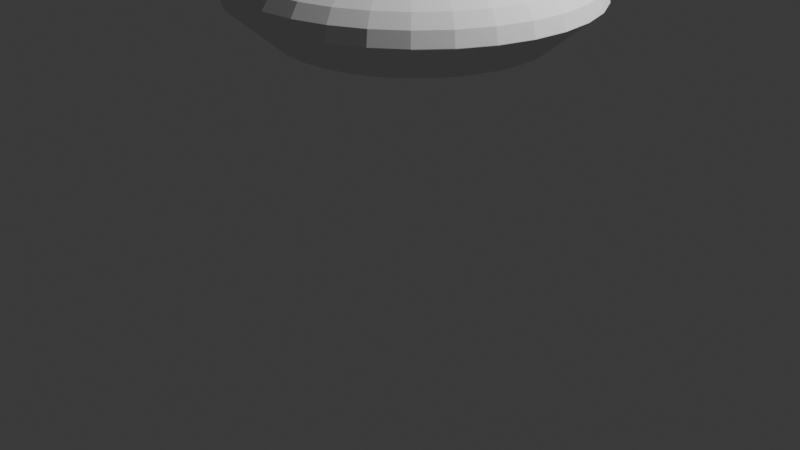 # Source: Round_Bevel_Base.blend  (saved by Blender 4.1.23; exported with 4.5.12 LTS)
import bpy
from mathutils import Matrix  # noqa: F401  (used for matrix-valued properties, if any)

bpy.ops.wm.read_factory_settings(use_empty=True)
scene = bpy.context.scene
scene.name = 'Scene'

# ---- collections
col_collection = bpy.data.collections.new('Collection'); scene.collection.children.link(col_collection)

# ---- world
world_world = bpy.data.worlds.new('World'); scene.world = world_world
world_world.use_nodes = True; world_world.node_tree.nodes.clear()
_N = world_world.node_tree.nodes; _L = world_world.node_tree.links
n0 = _N.new('ShaderNodeOutputWorld'); n0.name = 'World Output'; n0.location = (300, 300)
n1 = _N.new('ShaderNodeBackground'); n1.name = 'Background'; n1.location = (10, 300)
n1.inputs[0].default_value = (0.05088, 0.05088, 0.05088, 1.0)
_L.new(n1.outputs[0], n0.inputs[0])
n0.is_active_output = True
world_world.color = (0.05088, 0.05088, 0.05088)
world_world.use_sun_shadow = False
world_world.sun_shadow_jitter_overblur = 0.0

# ---- cameras
cam_camera = bpy.data.cameras.new('Camera')
cam_camera.clip_end = 100.0
cam_camera.ortho_scale = 7.314

# ---- lights
light_light = bpy.data.lights.new('Light', 'POINT')
light_light.transmission_factor = 0.0
light_light.energy = 1000.0
light_light.shadow_soft_size = 0.1
light_light.shadow_maximum_resolution = 0.006
light_light.use_absolute_resolution = True

# ---- meshes
me_cylinder = bpy.data.meshes.new('Cylinder')
me_cylinder.from_pydata([(1.863e-09, 0.7564, 0.25), (0.0, 1.0, 0.007568), (1.164e-09, 0.8496, 0.2315), (4.657e-10, 0.9286, 0.179), (2.328e-10, 0.9815, 0.1003), (0.1476, 0.7419, 0.25), (0.1951, 0.9808, 0.007568), (0.1658, 0.8333, 0.2315), (0.1812, 0.9108, 0.179), (0.1915, 0.9626, 0.1003), (0.2895, 0.6988, 0.25), (0.3827, 0.9239, 0.007568), (0.3251, 0.7849, 0.2315), (0.3554, 0.858, 0.179), (0.3756, 0.9067, 0.1003), (0.4202, 0.6289, 0.25), (0.5556, 0.8315, 0.007568), (0.472, 0.7064, 0.2315), (0.5159, 0.7721, 0.179), (0.5453, 0.8161, 0.1003), (0.5349, 0.5349, 0.25), (0.7071, 0.7071, 0.007568), (0.6008, 0.6008, 0.2315), (0.6567, 0.6567, 0.179), (0.694, 0.694, 0.1003), (0.6289, 0.4202, 0.25), (0.8315, 0.5556, 0.007568), (0.7064, 0.472, 0.2315), (0.7721, 0.5159, 0.179), (0.8161, 0.5453, 0.1003), (0.6988, 0.2895, 0.25), (0.9239, 0.3827, 0.007568), (0.7849, 0.3251, 0.2315), (0.858, 0.3554, 0.179), (0.9067, 0.3756, 0.1003), (0.7419, 0.1476, 0.25), (0.9808, 0.1951, 0.007568), (0.8333, 0.1658, 0.2315), (0.9108, 0.1812, 0.179), (0.9626, 0.1915, 0.1003), (0.7564, -1.863e-09, 0.25), (1.0, 0.0, 0.007568), (0.8496, -1.164e-09, 0.2315), (0.9286, -4.657e-10, 0.179), (0.9815, -2.328e-10, 0.1003), (0.7419, -0.1476, 0.25), (0.9808, -0.1951, 0.007568), (0.8333, -0.1658, 0.2315), (0.9108, -0.1812, 0.179), (0.9626, -0.1915, 0.1003), (0.6988, -0.2895, 0.25), (0.9239, -0.3827, 0.007568), (0.7849, -0.3251, 0.2315), (0.858, -0.3554, 0.179), (0.9067, -0.3756, 0.1003), (0.6289, -0.4202, 0.25), (0.8315, -0.5556, 0.007568), (0.7064, -0.472, 0.2315), (0.7721, -0.5159, 0.179), (0.8161, -0.5453, 0.1003), (0.5349, -0.5349, 0.25), (0.7071, -0.7071, 0.007568), (0.6008, -0.6008, 0.2315), (0.6567, -0.6567, 0.179), (0.694, -0.694, 0.1003), (0.4202, -0.6289, 0.25), (0.5556, -0.8315, 0.007568), (0.472, -0.7064, 0.2315), (0.5159, -0.7721, 0.179), (0.5453, -0.8161, 0.1003), (0.2895, -0.6988, 0.25), (0.3827, -0.9239, 0.007568), (0.3251, -0.7849, 0.2315), (0.3554, -0.858, 0.179), (0.3756, -0.9067, 0.1003), (0.1476, -0.7419, 0.25), (0.1951, -0.9808, 0.007568), (0.1658, -0.8333, 0.2315), (0.1812, -0.9108, 0.179), (0.1915, -0.9626, 0.1003), (-1.863e-09, -0.7564, 0.25), (0.0, -1.0, 0.007568), (-1.164e-09, -0.8496, 0.2315), (-4.657e-10, -0.9286, 0.179), (-2.328e-10, -0.9815, 0.1003), (-0.1476, -0.7419, 0.25), (-0.1951, -0.9808, 0.007568), (-0.1658, -0.8333, 0.2315), (-0.1812, -0.9108, 0.179), (-0.1915, -0.9626, 0.1003), (-0.2895, -0.6988, 0.25), (-0.3827, -0.9239, 0.007568), (-0.3251, -0.7849, 0.2315), (-0.3554, -0.858, 0.179), (-0.3756, -0.9067, 0.1003), (-0.4202, -0.6289, 0.25), (-0.5556, -0.8315, 0.007568), (-0.472, -0.7064, 0.2315), (-0.5159, -0.7721, 0.179), (-0.5453, -0.8161, 0.1003), (-0.5349, -0.5349, 0.25), (-0.7071, -0.7071, 0.007568), (-0.6008, -0.6008, 0.2315), (-0.6567, -0.6567, 0.179), (-0.694, -0.694, 0.1003), (-0.6289, -0.4202, 0.25), (-0.8315, -0.5556, 0.007568), (-0.7064, -0.472, 0.2315), (-0.7721, -0.5159, 0.179), (-0.8161, -0.5453, 0.1003), (-0.6988, -0.2895, 0.25), (-0.9239, -0.3827, 0.007568), (-0.7849, -0.3251, 0.2315), (-0.858, -0.3554, 0.179), (-0.9067, -0.3756, 0.1003), (-0.7419, -0.1476, 0.25), (-0.9808, -0.1951, 0.007568), (-0.8333, -0.1658, 0.2315), (-0.9108, -0.1812, 0.179), (-0.9626, -0.1915, 0.1003), (-0.7564, 1.863e-09, 0.25), (-1.0, 0.0, 0.007568), (-0.8496, 1.164e-09, 0.2315), (-0.9286, 4.657e-10, 0.179), (-0.9815, 2.328e-10, 0.1003), (-0.7419, 0.1476, 0.25), (-0.9808, 0.1951, 0.007568), (-0.8333, 0.1658, 0.2315), (-0.9108, 0.1812, 0.179), (-0.9626, 0.1915, 0.1003), (-0.6988, 0.2895, 0.25), (-0.9239, 0.3827, 0.007568), (-0.7849, 0.3251, 0.2315), (-0.858, 0.3554, 0.179), (-0.9067, 0.3756, 0.1003), (-0.6289, 0.4202, 0.25), (-0.8315, 0.5556, 0.007568), (-0.7064, 0.472, 0.2315), (-0.7721, 0.5159, 0.179), (-0.8161, 0.5453, 0.1003), (-0.5349, 0.5349, 0.25), (-0.7071, 0.7071, 0.007568), (-0.6008, 0.6008, 0.2315), (-0.6567, 0.6567, 0.179), (-0.694, 0.694, 0.1003), (-0.4202, 0.6289, 0.25), (-0.5556, 0.8315, 0.007568), (-0.472, 0.7064, 0.2315), (-0.5159, 0.7721, 0.179), (-0.5453, 0.8161, 0.1003), (-0.2895, 0.6988, 0.25), (-0.3827, 0.9239, 0.007568), (-0.3251, 0.7849, 0.2315), (-0.3554, 0.858, 0.179), (-0.3756, 0.9067, 0.1003), (-0.1476, 0.7419, 0.25), (-0.1951, 0.9808, 0.007568), (-0.1658, 0.8333, 0.2315), (-0.1812, 0.9108, 0.179), (-0.1915, 0.9626, 0.1003), (0.0, 0.7446, -0.25), (0.0, 1.0, 0.004144), (0.1951, 0.9808, 0.004144), (0.1453, 0.7303, -0.25), (0.3827, 0.9239, 0.004144), (0.285, 0.6879, -0.25), (0.5556, 0.8315, 0.004144), (0.4137, 0.6191, -0.25), (0.7071, 0.7071, 0.004144), (0.5265, 0.5265, -0.25), (0.8315, 0.5556, 0.004144), (0.6191, 0.4137, -0.25), (0.9239, 0.3827, 0.004144), (0.6879, 0.285, -0.25), (0.9808, 0.1951, 0.004144), (0.7303, 0.1453, -0.25), (1.0, 0.0, 0.004144), (0.7446, 0.0, -0.25), (0.9808, -0.1951, 0.004144), (0.7303, -0.1453, -0.25), (0.9239, -0.3827, 0.004144), (0.6879, -0.285, -0.25), (0.8315, -0.5556, 0.004144), (0.6191, -0.4137, -0.25), (0.7071, -0.7071, 0.004144), (0.5265, -0.5265, -0.25), (0.5556, -0.8315, 0.004144), (0.4137, -0.6191, -0.25), (0.3827, -0.9239, 0.004144), (0.285, -0.6879, -0.25), (0.1951, -0.9808, 0.004144), (0.1453, -0.7303, -0.25), (0.0, -1.0, 0.004144), (0.0, -0.7446, -0.25), (-0.1951, -0.9808, 0.004144), (-0.1453, -0.7303, -0.25), (-0.3827, -0.9239, 0.004144), (-0.285, -0.6879, -0.25), (-0.5556, -0.8315, 0.004144), (-0.4137, -0.6191, -0.25), (-0.7071, -0.7071, 0.004144), (-0.5265, -0.5265, -0.25), (-0.8315, -0.5556, 0.004144), (-0.6191, -0.4137, -0.25), (-0.9239, -0.3827, 0.004144), (-0.6879, -0.285, -0.25), (-0.9808, -0.1951, 0.004144), (-0.7303, -0.1453, -0.25), (-1.0, 0.0, 0.004144), (-0.7446, 0.0, -0.25), (-0.9808, 0.1951, 0.004144), (-0.7303, 0.1453, -0.25), (-0.9239, 0.3827, 0.004144), (-0.6879, 0.285, -0.25), (-0.8315, 0.5556, 0.004144), (-0.6191, 0.4137, -0.25), (-0.7071, 0.7071, 0.004144), (-0.5265, 0.5265, -0.25), (-0.5556, 0.8315, 0.004144), (-0.4137, 0.6191, -0.25), (-0.3827, 0.9239, 0.004144), (-0.285, 0.6879, -0.25), (-0.1951, 0.9808, 0.004144), (-0.1453, 0.7303, -0.25)], [], [(161, 1, 6, 162), (166, 16, 21, 168), (168, 21, 26, 170), (170, 26, 31, 172), (172, 31, 36, 174), (174, 36, 41, 176), (176, 41, 46, 178), (178, 46, 51, 180), (180, 51, 56, 182), (182, 56, 61, 184), (184, 61, 66, 186), (186, 66, 71, 188), (188, 71, 76, 190), (190, 76, 81, 192), (192, 81, 86, 194), (194, 86, 91, 196), (196, 91, 96, 198), (198, 96, 101, 200), (200, 101, 106, 202), (202, 106, 111, 204), (204, 111, 116, 206), (206, 116, 121, 208), (208, 121, 126, 210), (210, 126, 131, 212), (212, 131, 136, 214), (214, 136, 141, 216), (216, 141, 146, 218), (218, 146, 151, 220), (220, 151, 156, 222), (162, 6, 11, 164), (164, 11, 16, 166), (222, 156, 1, 161), (6, 1, 4, 9), (9, 4, 3, 8), (8, 3, 2, 7), (7, 2, 0, 5), (11, 6, 9, 14), (14, 9, 8, 13), (13, 8, 7, 12), (12, 7, 5, 10), (16, 11, 14, 19), (19, 14, 13, 18), (18, 13, 12, 17), (17, 12, 10, 15), (21, 16, 19, 24), (24, 19, 18, 23), (23, 18, 17, 22), (22, 17, 15, 20), (26, 21, 24, 29), (29, 24, 23, 28), (28, 23, 22, 27), (27, 22, 20, 25), (31, 26, 29, 34), (34, 29, 28, 33), (33, 28, 27, 32), (32, 27, 25, 30), (36, 31, 34, 39), (39, 34, 33, 38), (38, 33, 32, 37), (37, 32, 30, 35), (41, 36, 39, 44), (44, 39, 38, 43), (43, 38, 37, 42), (42, 37, 35, 40), (46, 41, 44, 49), (49, 44, 43, 48), (48, 43, 42, 47), (47, 42, 40, 45), (51, 46, 49, 54), (54, 49, 48, 53), (53, 48, 47, 52), (52, 47, 45, 50), (56, 51, 54, 59), (59, 54, 53, 58), (58, 53, 52, 57), (57, 52, 50, 55), (61, 56, 59, 64), (64, 59, 58, 63), (63, 58, 57, 62), (62, 57, 55, 60), (66, 61, 64, 69), (69, 64, 63, 68), (68, 63, 62, 67), (67, 62, 60, 65), (71, 66, 69, 74), (74, 69, 68, 73), (73, 68, 67, 72), (72, 67, 65, 70), (76, 71, 74, 79), (79, 74, 73, 78), (78, 73, 72, 77), (77, 72, 70, 75), (81, 76, 79, 84), (84, 79, 78, 83), (83, 78, 77, 82), (82, 77, 75, 80), (86, 81, 84, 89), (89, 84, 83, 88), (88, 83, 82, 87), (87, 82, 80, 85), (91, 86, 89, 94), (94, 89, 88, 93), (93, 88, 87, 92), (92, 87, 85, 90), (96, 91, 94, 99), (99, 94, 93, 98), (98, 93, 92, 97), (97, 92, 90, 95), (101, 96, 99, 104), (104, 99, 98, 103), (103, 98, 97, 102), (102, 97, 95, 100), (106, 101, 104, 109), (109, 104, 103, 108), (108, 103, 102, 107), (107, 102, 100, 105), (111, 106, 109, 114), (114, 109, 108, 113), (113, 108, 107, 112), (112, 107, 105, 110), (116, 111, 114, 119), (119, 114, 113, 118), (118, 113, 112, 117), (117, 112, 110, 115), (121, 116, 119, 124), (124, 119, 118, 123), (123, 118, 117, 122), (122, 117, 115, 120), (126, 121, 124, 129), (129, 124, 123, 128), (128, 123, 122, 127), (127, 122, 120, 125), (131, 126, 129, 134), (134, 129, 128, 133), (133, 128, 127, 132), (132, 127, 125, 130), (136, 131, 134, 139), (139, 134, 133, 138), (138, 133, 132, 137), (137, 132, 130, 135), (141, 136, 139, 144), (144, 139, 138, 143), (143, 138, 137, 142), (142, 137, 135, 140), (146, 141, 144, 149), (149, 144, 143, 148), (148, 143, 142, 147), (147, 142, 140, 145), (151, 146, 149, 154), (154, 149, 148, 153), (153, 148, 147, 152), (152, 147, 145, 150), (156, 151, 154, 159), (159, 154, 153, 158), (158, 153, 152, 157), (157, 152, 150, 155), (1, 156, 159, 4), (4, 159, 158, 3), (3, 158, 157, 2), (2, 157, 155, 0), (5, 0, 155, 150, 145, 140, 135, 130, 125, 120, 115, 110, 105, 100, 95, 90, 85, 80, 75, 70, 65, 60, 55, 50, 45, 40, 35, 30, 25, 20, 15, 10), (161, 162, 163, 160), (162, 164, 165, 163), (164, 166, 167, 165), (166, 168, 169, 167), (168, 170, 171, 169), (170, 172, 173, 171), (172, 174, 175, 173), (174, 176, 177, 175), (176, 178, 179, 177), (178, 180, 181, 179), (180, 182, 183, 181), (182, 184, 185, 183), (184, 186, 187, 185), (186, 188, 189, 187), (188, 190, 191, 189), (190, 192, 193, 191), (192, 194, 195, 193), (194, 196, 197, 195), (196, 198, 199, 197), (198, 200, 201, 199), (200, 202, 203, 201), (202, 204, 205, 203), (204, 206, 207, 205), (206, 208, 209, 207), (208, 210, 211, 209), (210, 212, 213, 211), (212, 214, 215, 213), (214, 216, 217, 215), (216, 218, 219, 217), (218, 220, 221, 219), (220, 222, 223, 221), (222, 161, 160, 223), (160, 163, 165, 167, 169, 171, 173, 175, 177, 179, 181, 183, 185, 187, 189, 191, 193, 195, 197, 199, 201, 203, 205, 207, 209, 211, 213, 215, 217, 219, 221, 223)])
_uv = me_cylinder.uv_layers.new(name='UVMap')
_uv.uv.foreach_set('vector', [1.0, 0.7541, 1.0, 0.7576, 0.9688, 0.7576, 0.9688, 0.7541, 0.9062, 0.7541, 0.9062, 0.7576, 0.875, 0.7576, 0.875, 0.7541, 0.875, 0.7541, 0.875, 0.7576, 0.8438, 0.7576, 0.8438, 0.7541, 0.8438, 0.7541, 0.8438, 0.7576, 0.8125, 0.7576, 0.8125, 0.7541, 0.8125, 0.7541, 0.8125, 0.7576, 0.7812, 0.7576, 0.7812, 0.7541, 0.7812, 0.7541, 0.7812, 0.7576, 0.75, 0.7576, 0.75, 0.7541, 0.75, 0.7541, 0.75, 0.7576, 0.7188, 0.7576, 0.7188, 0.7541, 0.7188, 0.7541, 0.7188, 0.7576, 0.6875, 0.7576, 0.6875, 0.7541, 0.6875, 0.7541, 0.6875, 0.7576, 0.6562, 0.7576, 0.6562, 0.7541, 0.6562, 0.7541, 0.6562, 0.7576, 0.625, 0.7576, 0.625, 0.7541, 0.625, 0.7541, 0.625, 0.7576, 0.5938, 0.7576, 0.5938, 0.7541, 0.5938, 0.7541, 0.5938, 0.7576, 0.5625, 0.7576, 0.5625, 0.7541, 0.5625, 0.7541, 0.5625, 0.7576, 0.5312, 0.7576, 0.5312, 0.7541, 0.5312, 0.7541, 0.5312, 0.7576, 0.5, 0.7576, 0.5, 0.7541, 0.5, 0.7541, 0.5, 0.7576, 0.4688, 0.7576, 0.4688, 0.7541, 0.4688, 0.7541, 0.4688, 0.7576, 0.4375, 0.7576, 0.4375, 0.7541, 0.4375, 0.7541, 0.4375, 0.7576, 0.4062, 0.7576, 0.4062, 0.7541, 0.4062, 0.7541, 0.4062, 0.7576, 0.375, 0.7576, 0.375, 0.7541, 0.375, 0.7541, 0.375, 0.7576, 0.3438, 0.7576, 0.3438, 0.7541, 0.3438, 0.7541, 0.3438, 0.7576, 0.3125, 0.7576, 0.3125, 0.7541, 0.3125, 0.7541, 0.3125, 0.7576, 0.2812, 0.7576, 0.2812, 0.7541, 0.2812, 0.7541, 0.2812, 0.7576, 0.25, 0.7576, 0.25, 0.7541, 0.25, 0.7541, 0.25, 0.7576, 0.2188, 0.7576, 0.2188, 0.7541, 0.2188, 0.7541, 0.2188, 0.7576, 0.1875, 0.7576, 0.1875, 0.7541, 0.1875, 0.7541, 0.1875, 0.7576, 0.1562, 0.7576, 0.1562, 0.7541, 0.1562, 0.7541, 0.1562, 0.7576, 0.125, 0.7576, 0.125, 0.7541, 0.125, 0.7541, 0.125, 0.7576, 0.09375, 0.7576, 0.09375, 0.7541, 0.09375, 0.7541, 0.09375, 0.7576, 0.0625, 0.7576, 0.0625, 0.7541, 0.0625, 0.7541, 0.0625, 0.7576, 0.03125, 0.7576, 0.03125, 0.7541, 0.9688, 0.7541, 0.9688, 0.7576, 0.9375, 0.7576, 0.9375, 0.7541, 0.9375, 0.7541, 0.9375, 0.7576, 0.9062, 0.7576, 0.9062, 0.7541, 0.03125, 0.7541, 0.03125, 0.7576, 0.0, 0.7576, 0.0, 0.7541, 0.9688, 0.7576, 1.0, 0.7576, 0.9997, 0.8503, 0.969, 0.8503, 0.969, 0.8503, 0.9997, 0.8503, 0.9989, 1.0, 0.9699, 1.0, 0.2952, 0.4856, 0.2517, 0.4898, 0.25, 0.4539, 0.2898, 0.45, 0.2898, 0.45, 0.25, 0.4539, 0.25, 0.4315, 0.2854, 0.428, 0.9375, 0.7576, 0.9688, 0.7576, 0.9685, 0.8503, 0.9378, 0.8503, 0.9378, 0.8503, 0.9685, 0.8503, 0.9676, 1.0, 0.9386, 1.0, 0.3402, 0.4722, 0.2984, 0.4849, 0.2898, 0.45, 0.328, 0.4384, 0.328, 0.4384, 0.2898, 0.45, 0.2854, 0.428, 0.3195, 0.4177, 0.9062, 0.7576, 0.9375, 0.7576, 0.9372, 0.8503, 0.9065, 0.8503, 0.9065, 0.8503, 0.9372, 0.8503, 0.9364, 1.0, 0.9074, 1.0, 0.3819, 0.4503, 0.3433, 0.4709, 0.328, 0.4384, 0.3633, 0.4195, 0.3633, 0.4195, 0.328, 0.4384, 0.3195, 0.4177, 0.3509, 0.4009, 0.875, 0.7576, 0.9062, 0.7576, 0.906, 0.8503, 0.8753, 0.8503, 0.8753, 0.8503, 0.906, 0.8503, 0.9051, 1.0, 0.8761, 1.0, 0.4184, 0.4208, 0.3846, 0.4485, 0.3633, 0.4195, 0.3942, 0.3942, 0.3942, 0.3942, 0.3633, 0.4195, 0.3509, 0.4009, 0.3784, 0.3784, 0.8438, 0.7576, 0.875, 0.7576, 0.8747, 0.8503, 0.844, 0.8503, 0.844, 0.8503, 0.8747, 0.8503, 0.8739, 1.0, 0.8449, 1.0, 0.4485, 0.3846, 0.4208, 0.4184, 0.3942, 0.3942, 0.4195, 0.3633, 0.4195, 0.3633, 0.3942, 0.3942, 0.3784, 0.3784, 0.4009, 0.3509, 0.8125, 0.7576, 0.8438, 0.7576, 0.8435, 0.8503, 0.8128, 0.8503, 0.8128, 0.8503, 0.8435, 0.8503, 0.8426, 1.0, 0.8136, 1.0, 0.4709, 0.3433, 0.4503, 0.3819, 0.4195, 0.3633, 0.4384, 0.328, 0.4384, 0.328, 0.4195, 0.3633, 0.4009, 0.3509, 0.4177, 0.3195, 0.7812, 0.7576, 0.8125, 0.7576, 0.8122, 0.8503, 0.7815, 0.8503, 0.7815, 0.8503, 0.8122, 0.8503, 0.8114, 1.0, 0.7824, 1.0, 0.4849, 0.2984, 0.4722, 0.3402, 0.4384, 0.328, 0.45, 0.2898, 0.45, 0.2898, 0.4384, 0.328, 0.4177, 0.3195, 0.428, 0.2854, 0.75, 0.7576, 0.7812, 0.7576, 0.781, 0.8503, 0.7503, 0.8503, 0.7503, 0.8503, 0.781, 0.8503, 0.7801, 1.0, 0.7511, 1.0, 0.4898, 0.2517, 0.4856, 0.2952, 0.45, 0.2898, 0.4539, 0.25, 0.4539, 0.25, 0.45, 0.2898, 0.428, 0.2854, 0.4315, 0.25, 0.7188, 0.7576, 0.75, 0.7576, 0.7497, 0.8503, 0.719, 0.8503, 0.719, 0.8503, 0.7497, 0.8503, 0.7489, 1.0, 0.7199, 1.0, 0.4856, 0.2048, 0.4898, 0.2483, 0.4539, 0.25, 0.45, 0.2102, 0.45, 0.2102, 0.4539, 0.25, 0.4315, 0.25, 0.428, 0.2146, 0.6875, 0.7576, 0.7188, 0.7576, 0.7185, 0.8503, 0.6878, 0.8503, 0.6878, 0.8503, 0.7185, 0.8503, 0.7176, 1.0, 0.6886, 1.0, 0.4722, 0.1598, 0.4849, 0.2016, 0.45, 0.2102, 0.4384, 0.172, 0.4384, 0.172, 0.45, 0.2102, 0.428, 0.2146, 0.4177, 0.1805, 0.6562, 0.7576, 0.6875, 0.7576, 0.6872, 0.8503, 0.6565, 0.8503, 0.6565, 0.8503, 0.6872, 0.8503, 0.6864, 1.0, 0.6574, 1.0, 0.4503, 0.1181, 0.4709, 0.1567, 0.4384, 0.172, 0.4195, 0.1367, 0.4195, 0.1367, 0.4384, 0.172, 0.4177, 0.1805, 0.4009, 0.1491, 0.625, 0.7576, 0.6562, 0.7576, 0.656, 0.8503, 0.6253, 0.8503, 0.6253, 0.8503, 0.656, 0.8503, 0.6551, 1.0, 0.6261, 1.0, 0.4208, 0.08159, 0.4485, 0.1154, 0.4195, 0.1367, 0.3942, 0.1058, 0.3942, 0.1058, 0.4195, 0.1367, 0.4009, 0.1491, 0.3784, 0.1216, 0.5938, 0.7576, 0.625, 0.7576, 0.6247, 0.8503, 0.594, 0.8503, 0.594, 0.8503, 0.6247, 0.8503, 0.6239, 1.0, 0.5949, 1.0, 0.3846, 0.05151, 0.4184, 0.07923, 0.3942, 0.1058, 0.3633, 0.08046, 0.3633, 0.08046, 0.3942, 0.1058, 0.3784, 0.1216, 0.3509, 0.09906, 0.5625, 0.7576, 0.5938, 0.7576, 0.5935, 0.8503, 0.5628, 0.8503, 0.5628, 0.8503, 0.5935, 0.8503, 0.5926, 1.0, 0.5636, 1.0, 0.3433, 0.02906, 0.3819, 0.04966, 0.3633, 0.08046, 0.328, 0.06161, 0.328, 0.06161, 0.3633, 0.08046, 0.3509, 0.09906, 0.3195, 0.08228, 0.5312, 0.7576, 0.5625, 0.7576, 0.5622, 0.8503, 0.5315, 0.8503, 0.5315, 0.8503, 0.5622, 0.8503, 0.5614, 1.0, 0.5324, 1.0, 0.2984, 0.0151, 0.3402, 0.02778, 0.328, 0.06161, 0.2898, 0.05001, 0.2898, 0.05001, 0.328, 0.06161, 0.3195, 0.08228, 0.2854, 0.07195, 0.5, 0.7576, 0.5312, 0.7576, 0.531, 0.8503, 0.5003, 0.8503, 0.5003, 0.8503, 0.531, 0.8503, 0.5301, 1.0, 0.5011, 1.0, 0.2517, 0.01016, 0.2952, 0.01445, 0.2898, 0.05001, 0.25, 0.04609, 0.25, 0.04609, 0.2898, 0.05001, 0.2854, 0.07195, 0.25, 0.06847, 0.4688, 0.7576, 0.5, 0.7576, 0.4997, 0.8503, 0.469, 0.8503, 0.469, 0.8503, 0.4997, 0.8503, 0.4989, 1.0, 0.4699, 1.0, 0.2048, 0.01445, 0.2483, 0.01016, 0.25, 0.04609, 0.2102, 0.05001, 0.2102, 0.05001, 0.25, 0.04609, 0.25, 0.06847, 0.2146, 0.07195, 0.4375, 0.7576, 0.4688, 0.7576, 0.4685, 0.8503, 0.4378, 0.8503, 0.4378, 0.8503, 0.4685, 0.8503, 0.4676, 1.0, 0.4386, 1.0, 0.1598, 0.02778, 0.2016, 0.0151, 0.2102, 0.05001, 0.172, 0.06161, 0.172, 0.06161, 0.2102, 0.05001, 0.2146, 0.07195, 0.1805, 0.08228, 0.4062, 0.7576, 0.4375, 0.7576, 0.4372, 0.8503, 0.4065, 0.8503, 0.4065, 0.8503, 0.4372, 0.8503, 0.4364, 1.0, 0.4074, 1.0, 0.1181, 0.04966, 0.1567, 0.02906, 0.172, 0.06161, 0.1367, 0.08046, 0.1367, 0.08046, 0.172, 0.06161, 0.1805, 0.08228, 0.1491, 0.09906, 0.375, 0.7576, 0.4062, 0.7576, 0.406, 0.8503, 0.3753, 0.8503, 0.3753, 0.8503, 0.406, 0.8503, 0.4051, 1.0, 0.3761, 1.0, 0.08159, 0.07923, 0.1154, 0.05151, 0.1367, 0.08046, 0.1058, 0.1058, 0.1058, 0.1058, 0.1367, 0.08046, 0.1491, 0.09906, 0.1216, 0.1216, 0.3438, 0.7576, 0.375, 0.7576, 0.3747, 0.8503, 0.344, 0.8503, 0.344, 0.8503, 0.3747, 0.8503, 0.3739, 1.0, 0.3449, 1.0, 0.05151, 0.1154, 0.07923, 0.08159, 0.1058, 0.1058, 0.08046, 0.1367, 0.08046, 0.1367, 0.1058, 0.1058, 0.1216, 0.1216, 0.09906, 0.1491, 0.3125, 0.7576, 0.3438, 0.7576, 0.3435, 0.8503, 0.3128, 0.8503, 0.3128, 0.8503, 0.3435, 0.8503, 0.3426, 1.0, 0.3136, 1.0, 0.02906, 0.1567, 0.04966, 0.1181, 0.08046, 0.1367, 0.06161, 0.172, 0.06161, 0.172, 0.08046, 0.1367, 0.09906, 0.1491, 0.08228, 0.1805, 0.2812, 0.7576, 0.3125, 0.7576, 0.3122, 0.8503, 0.2815, 0.8503, 0.2815, 0.8503, 0.3122, 0.8503, 0.3114, 1.0, 0.2824, 1.0, 0.0151, 0.2016, 0.02778, 0.1598, 0.06161, 0.172, 0.05001, 0.2102, 0.05001, 0.2102, 0.06161, 0.172, 0.08228, 0.1805, 0.07195, 0.2146, 0.25, 0.7576, 0.2812, 0.7576, 0.281, 0.8503, 0.2503, 0.8503, 0.2503, 0.8503, 0.281, 0.8503, 0.2801, 1.0, 0.2511, 1.0, 0.01016, 0.2483, 0.01445, 0.2048, 0.05001, 0.2102, 0.04609, 0.25, 0.04609, 0.25, 0.05001, 0.2102, 0.07195, 0.2146, 0.06847, 0.25, 0.2188, 0.7576, 0.25, 0.7576, 0.2497, 0.8503, 0.219, 0.8503, 0.219, 0.8503, 0.2497, 0.8503, 0.2489, 1.0, 0.2199, 1.0, 0.01445, 0.2952, 0.01016, 0.2517, 0.04609, 0.25, 0.05001, 0.2898, 0.05001, 0.2898, 0.04609, 0.25, 0.06847, 0.25, 0.07195, 0.2854, 0.1875, 0.7576, 0.2188, 0.7576, 0.2185, 0.8503, 0.1878, 0.8503, 0.1878, 0.8503, 0.2185, 0.8503, 0.2176, 1.0, 0.1886, 1.0, 0.02778, 0.3402, 0.0151, 0.2984, 0.05001, 0.2898, 0.06161, 0.328, 0.06161, 0.328, 0.05001, 0.2898, 0.07195, 0.2854, 0.08228, 0.3195, 0.1562, 0.7576, 0.1875, 0.7576, 0.1872, 0.8503, 0.1565, 0.8503, 0.1565, 0.8503, 0.1872, 0.8503, 0.1864, 1.0, 0.1574, 1.0, 0.04966, 0.3819, 0.02906, 0.3433, 0.06161, 0.328, 0.08046, 0.3633, 0.08046, 0.3633, 0.06161, 0.328, 0.08228, 0.3195, 0.09906, 0.3509, 0.125, 0.7576, 0.1562, 0.7576, 0.156, 0.8503, 0.1253, 0.8503, 0.1253, 0.8503, 0.156, 0.8503, 0.1551, 1.0, 0.1261, 1.0, 0.07923, 0.4184, 0.05151, 0.3846, 0.08046, 0.3633, 0.1058, 0.3942, 0.1058, 0.3942, 0.08046, 0.3633, 0.09906, 0.3509, 0.1216, 0.3784, 0.09375, 0.7576, 0.125, 0.7576, 0.1247, 0.8503, 0.09404, 0.8503, 0.09404, 0.8503, 0.1247, 0.8503, 0.1239, 1.0, 0.09486, 1.0, 0.1154, 0.4485, 0.08159, 0.4208, 0.1058, 0.3942, 0.1367, 0.4195, 0.1367, 0.4195, 0.1058, 0.3942, 0.1216, 0.3784, 0.1491, 0.4009, 0.0625, 0.7576, 0.09375, 0.7576, 0.09346, 0.8503, 0.06279, 0.8503, 0.06279, 0.8503, 0.09346, 0.8503, 0.09264, 1.0, 0.06361, 1.0, 0.1567, 0.4709, 0.1181, 0.4503, 0.1367, 0.4195, 0.172, 0.4384, 0.172, 0.4384, 0.1367, 0.4195, 0.1491, 0.4009, 0.1805, 0.4177, 0.03125, 0.7576, 0.0625, 0.7576, 0.06221, 0.8503, 0.03154, 0.8503, 0.03154, 0.8503, 0.06221, 0.8503, 0.06139, 1.0, 0.03236, 1.0, 0.2016, 0.4849, 0.1598, 0.4722, 0.172, 0.4384, 0.2102, 0.45, 0.2102, 0.45, 0.172, 0.4384, 0.1805, 0.4177, 0.2146, 0.428, 0.0, 0.7576, 0.03125, 0.7576, 0.03096, 0.8503, 0.0002897, 0.8503, 0.0002897, 0.8503, 0.03096, 0.8503, 0.03014, 1.0, 0.001115, 1.0, 0.2483, 0.4898, 0.2048, 0.4856, 0.2102, 0.45, 0.25, 0.4539, 0.25, 0.4539, 0.2102, 0.45, 0.2146, 0.428, 0.25, 0.4315, 0.2854, 0.428, 0.25, 0.4315, 0.2146, 0.428, 0.1805, 0.4177, 0.1491, 0.4009, 0.1216, 0.3784, 0.09906, 0.3509, 0.08228, 0.3195, 0.07195, 0.2854, 0.06847, 0.25, 0.07195, 0.2146, 0.08228, 0.1805, 0.09906, 0.1491, 0.1216, 0.1216, 0.1491, 0.09906, 0.1805, 0.08228, 0.2146, 0.07195, 0.25, 0.06847, 0.2854, 0.07195, 0.3195, 0.08228, 0.3509, 0.09906, 0.3784, 0.1216, 0.4009, 0.1491, 0.4177, 0.1805, 0.428, 0.2146, 0.4315, 0.25, 0.428, 0.2854, 0.4177, 0.3195, 0.4009, 0.3509, 0.3784, 0.3784, 0.3509, 0.4009, 0.3195, 0.4177, 1.0, 0.7541, 0.9688, 0.7541, 0.9727, 0.5, 0.996, 0.5, 0.9688, 0.7541, 0.9375, 0.7541, 0.9415, 0.5, 0.9648, 0.5, 0.9375, 0.7541, 0.9062, 0.7541, 0.9102, 0.5, 0.9335, 0.5, 0.9062, 0.7541, 0.875, 0.7541, 0.879, 0.5, 0.9023, 0.5, 0.875, 0.7541, 0.8438, 0.7541, 0.8477, 0.5, 0.871, 0.5, 0.8438, 0.7541, 0.8125, 0.7541, 0.8165, 0.5, 0.8398, 0.5, 0.8125, 0.7541, 0.7812, 0.7541, 0.7852, 0.5, 0.8085, 0.5, 0.7812, 0.7541, 0.75, 0.7541, 0.754, 0.5, 0.7773, 0.5, 0.75, 0.7541, 0.7188, 0.7541, 0.7227, 0.5, 0.746, 0.5, 0.7188, 0.7541, 0.6875, 0.7541, 0.6915, 0.5, 0.7148, 0.5, 0.6875, 0.7541, 0.6562, 0.7541, 0.6602, 0.5, 0.6835, 0.5, 0.6562, 0.7541, 0.625, 0.7541, 0.629, 0.5, 0.6523, 0.5, 0.625, 0.7541, 0.5938, 0.7541, 0.5977, 0.5, 0.621, 0.5, 0.5938, 0.7541, 0.5625, 0.7541, 0.5665, 0.5, 0.5898, 0.5, 0.5625, 0.7541, 0.5312, 0.7541, 0.5352, 0.5, 0.5585, 0.5, 0.5312, 0.7541, 0.5, 0.7541, 0.504, 0.5, 0.5273, 0.5, 0.5, 0.7541, 0.4688, 0.7541, 0.4727, 0.5, 0.496, 0.5, 0.4688, 0.7541, 0.4375, 0.7541, 0.4415, 0.5, 0.4648, 0.5, 0.4375, 0.7541, 0.4062, 0.7541, 0.4102, 0.5, 0.4335, 0.5, 0.4062, 0.7541, 0.375, 0.7541, 0.379, 0.5, 0.4023, 0.5, 0.375, 0.7541, 0.3438, 0.7541, 0.3477, 0.5, 0.371, 0.5, 0.3438, 0.7541, 0.3125, 0.7541, 0.3165, 0.5, 0.3398, 0.5, 0.3125, 0.7541, 0.2812, 0.7541, 0.2852, 0.5, 0.3085, 0.5, 0.2812, 0.7541, 0.25, 0.7541, 0.254, 0.5, 0.2773, 0.5, 0.25, 0.7541, 0.2188, 0.7541, 0.2227, 0.5, 0.246, 0.5, 0.2188, 0.7541, 0.1875, 0.7541, 0.1915, 0.5, 0.2148, 0.5, 0.1875, 0.7541, 0.1562, 0.7541, 0.1602, 0.5, 0.1835, 0.5, 0.1562, 0.7541, 0.125, 0.7541, 0.129, 0.5, 0.1523, 0.5, 0.125, 0.7541, 0.09375, 0.7541, 0.09774, 0.5, 0.121, 0.5, 0.09375, 0.7541, 0.0625, 0.7541, 0.06649, 0.5, 0.08976, 0.5, 0.0625, 0.7541, 0.03125, 0.7541, 0.03524, 0.5, 0.05851, 0.5, 0.03125, 0.7541, 0.0, 0.7541, 0.00399, 0.5, 0.02726, 0.5, 0.75, 0.4287, 0.7849, 0.4253, 0.8184, 0.4151, 0.8493, 0.3986, 0.8764, 0.3764, 0.8986, 0.3493, 0.9151, 0.3184, 0.9253, 0.2849, 0.9287, 0.25, 0.9253, 0.2151, 0.9151, 0.1816, 0.8986, 0.1507, 0.8764, 0.1236, 0.8493, 0.1014, 0.8184, 0.08489, 0.7849, 0.07472, 0.75, 0.07129, 0.7151, 0.07472, 0.6816, 0.08489, 0.6507, 0.1014, 0.6236, 0.1236, 0.6014, 0.1507, 0.5849, 0.1816, 0.5747, 0.2151, 0.5713, 0.25, 0.5747, 0.2849, 0.5849, 0.3184, 0.6014, 0.3493, 0.6236, 0.3764, 0.6507, 0.3986, 0.6816, 0.4151, 0.7151, 0.4253])
me_cylinder.update()

# ---- objects
ob_light = bpy.data.objects.new('Light', light_light)
ob_camera = bpy.data.objects.new('Camera', cam_camera)
ob_cylinder = bpy.data.objects.new('Cylinder', me_cylinder)

# ---- transforms, parenting, visibility, modifiers, constraints
ob_light.location = (4.076, 1.005, 5.904)
ob_light.rotation_euler = (0.6503, 0.05522, 1.866)
ob_light.lock_rotations_4d = False
ob_light.empty_display_type = 'ARROWS'
ob_light.color = (0.0, 0.0, 0.0, 0.0)
ob_light.lineart.crease_threshold = 0.0
ob_camera.location = (7.359, -6.926, 4.958)
ob_camera.rotation_euler = (1.109, 0.0, 0.8149)
ob_camera.lock_rotations_4d = False
ob_camera.empty_display_type = 'ARROWS'
ob_camera.color = (0.0, 0.0, 0.0, 0.0)
ob_camera.display_type = 'WIRE'
ob_camera.lineart.crease_threshold = 0.0
ob_cylinder.location = (0.2067, 0.0, 2.362)
ob_cylinder.scale = (1.75, 1.75, 1.5)

# ---- collection membership
col_collection.objects.link(ob_light)
col_collection.objects.link(ob_camera)
col_collection.objects.link(ob_cylinder)

# ---- scene / render settings (as saved in the file)
scene.camera = ob_camera
scene.frame_start = 1; scene.frame_end = 250; scene.frame_set(1)
scene.render.engine = 'BLENDER_EEVEE_NEXT'
scene.cycles.sampling_pattern = 'TABULATED_SOBOL'
scene.eevee.ray_tracing_options.trace_max_roughness = 0.0
bpy.context.view_layer.update()
